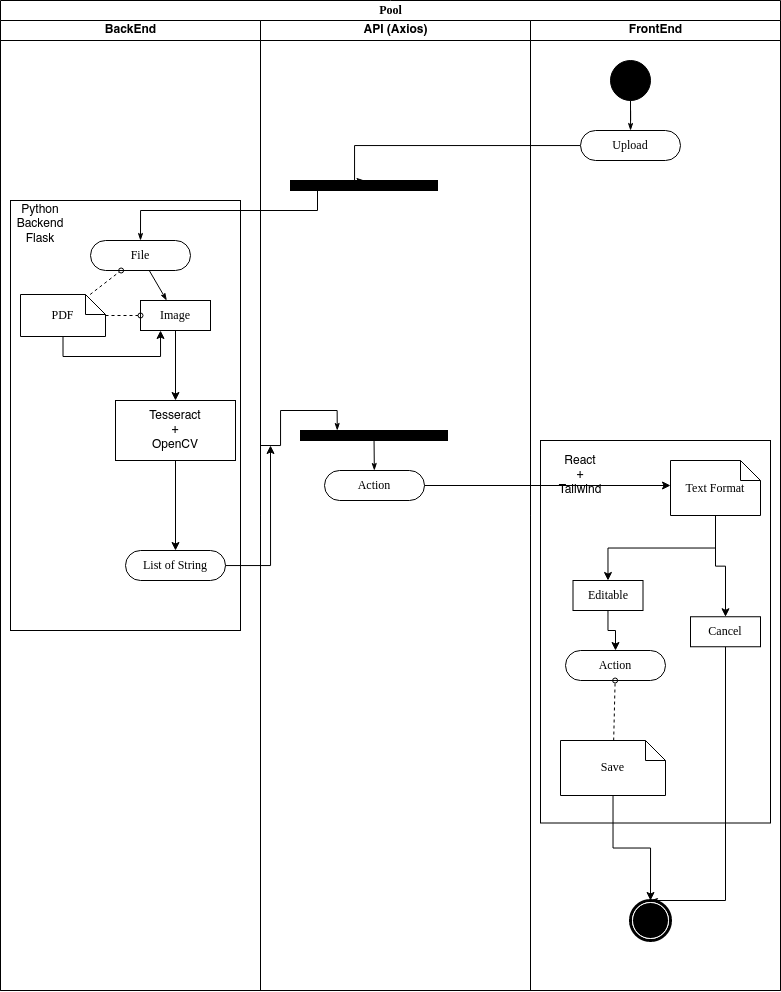

The diagram above was exported from draw.io. Its source (the exported page's mxGraphModel, read from the mxfile embedded in the PNG):
<mxGraphModel dx="1021" dy="504" grid="1" gridSize="10" guides="1" tooltips="1" connect="1" arrows="1" fold="1" page="1" pageScale="1" pageWidth="850" pageHeight="1100" background="none" math="0" shadow="0">
  <root>
    <mxCell id="0" />
    <mxCell id="1" parent="0" />
    <mxCell id="1c1d494c118603dd-1" value="Pool" style="swimlane;html=1;childLayout=stackLayout;startSize=20;rounded=0;shadow=0;comic=0;labelBackgroundColor=none;strokeWidth=1;fontFamily=Verdana;fontSize=12;align=center;" parent="1" vertex="1">
      <mxGeometry x="40" y="20" width="780" height="990" as="geometry" />
    </mxCell>
    <mxCell id="1c1d494c118603dd-2" value="BackEnd" style="swimlane;html=1;startSize=20;" parent="1c1d494c118603dd-1" vertex="1">
      <mxGeometry y="20" width="260" height="970" as="geometry" />
    </mxCell>
    <mxCell id="Mkoq3awWcvgHqPcyiwHA-1" value="" style="rounded=0;whiteSpace=wrap;html=1;" vertex="1" parent="1c1d494c118603dd-2">
      <mxGeometry x="10" y="180" width="230" height="430" as="geometry" />
    </mxCell>
    <mxCell id="1c1d494c118603dd-34" style="edgeStyle=none;rounded=0;html=1;labelBackgroundColor=none;startArrow=none;startFill=0;startSize=5;endArrow=classicThin;endFill=1;endSize=5;jettySize=auto;orthogonalLoop=1;strokeWidth=1;fontFamily=Verdana;fontSize=12" parent="1c1d494c118603dd-2" source="1c1d494c118603dd-6" target="1c1d494c118603dd-10" edge="1">
      <mxGeometry relative="1" as="geometry" />
    </mxCell>
    <mxCell id="1c1d494c118603dd-6" value="File" style="rounded=1;whiteSpace=wrap;html=1;shadow=0;comic=0;labelBackgroundColor=none;strokeWidth=1;fontFamily=Verdana;fontSize=12;align=center;arcSize=50;" parent="1c1d494c118603dd-2" vertex="1">
      <mxGeometry x="90" y="220" width="100" height="30" as="geometry" />
    </mxCell>
    <mxCell id="1c1d494c118603dd-7" value="List of String" style="rounded=1;whiteSpace=wrap;html=1;shadow=0;comic=0;labelBackgroundColor=none;strokeWidth=1;fontFamily=Verdana;fontSize=12;align=center;arcSize=50;" parent="1c1d494c118603dd-2" vertex="1">
      <mxGeometry x="125" y="530" width="100" height="30" as="geometry" />
    </mxCell>
    <mxCell id="Mkoq3awWcvgHqPcyiwHA-12" style="edgeStyle=orthogonalEdgeStyle;rounded=0;orthogonalLoop=1;jettySize=auto;html=1;" edge="1" parent="1c1d494c118603dd-2" source="1c1d494c118603dd-10" target="Mkoq3awWcvgHqPcyiwHA-10">
      <mxGeometry relative="1" as="geometry" />
    </mxCell>
    <mxCell id="1c1d494c118603dd-10" value="Image" style="rounded=0;whiteSpace=wrap;html=1;shadow=0;comic=0;labelBackgroundColor=none;strokeWidth=1;fontFamily=Verdana;fontSize=12;align=center;arcSize=50;" parent="1c1d494c118603dd-2" vertex="1">
      <mxGeometry x="140" y="280" width="70" height="30" as="geometry" />
    </mxCell>
    <mxCell id="1c1d494c118603dd-46" style="edgeStyle=none;rounded=0;html=1;labelBackgroundColor=none;startArrow=none;startFill=0;startSize=5;endArrow=oval;endFill=0;endSize=5;jettySize=auto;orthogonalLoop=1;strokeWidth=1;fontFamily=Verdana;fontSize=12;dashed=1;" parent="1c1d494c118603dd-2" source="1c1d494c118603dd-21" target="1c1d494c118603dd-6" edge="1">
      <mxGeometry relative="1" as="geometry" />
    </mxCell>
    <mxCell id="1c1d494c118603dd-47" style="edgeStyle=none;rounded=0;html=1;dashed=1;labelBackgroundColor=none;startArrow=none;startFill=0;startSize=5;endArrow=oval;endFill=0;endSize=5;jettySize=auto;orthogonalLoop=1;strokeWidth=1;fontFamily=Verdana;fontSize=12" parent="1c1d494c118603dd-2" source="1c1d494c118603dd-21" target="1c1d494c118603dd-10" edge="1">
      <mxGeometry relative="1" as="geometry" />
    </mxCell>
    <mxCell id="Mkoq3awWcvgHqPcyiwHA-9" style="edgeStyle=orthogonalEdgeStyle;rounded=0;orthogonalLoop=1;jettySize=auto;html=1;entryX=0.286;entryY=1;entryDx=0;entryDy=0;entryPerimeter=0;exitX=0.5;exitY=1;exitDx=0;exitDy=0;exitPerimeter=0;" edge="1" parent="1c1d494c118603dd-2" source="1c1d494c118603dd-21" target="1c1d494c118603dd-10">
      <mxGeometry relative="1" as="geometry" />
    </mxCell>
    <mxCell id="1c1d494c118603dd-21" value="PDF" style="shape=note;whiteSpace=wrap;html=1;rounded=0;shadow=0;comic=0;labelBackgroundColor=none;strokeWidth=1;fontFamily=Verdana;fontSize=12;align=center;size=20;" parent="1c1d494c118603dd-2" vertex="1">
      <mxGeometry x="20" y="274" width="85" height="42" as="geometry" />
    </mxCell>
    <mxCell id="Mkoq3awWcvgHqPcyiwHA-2" value="Python Backend&lt;br&gt;Flask" style="text;html=1;strokeColor=none;fillColor=none;align=center;verticalAlign=middle;whiteSpace=wrap;rounded=0;" vertex="1" parent="1c1d494c118603dd-2">
      <mxGeometry x="10" y="189" width="60" height="30" as="geometry" />
    </mxCell>
    <mxCell id="Mkoq3awWcvgHqPcyiwHA-13" style="edgeStyle=orthogonalEdgeStyle;rounded=0;orthogonalLoop=1;jettySize=auto;html=1;" edge="1" parent="1c1d494c118603dd-2" source="Mkoq3awWcvgHqPcyiwHA-10" target="1c1d494c118603dd-7">
      <mxGeometry relative="1" as="geometry" />
    </mxCell>
    <mxCell id="Mkoq3awWcvgHqPcyiwHA-10" value="Tesseract&lt;br&gt;+&lt;br&gt;OpenCV" style="rounded=0;whiteSpace=wrap;html=1;" vertex="1" parent="1c1d494c118603dd-2">
      <mxGeometry x="115" y="380" width="120" height="60" as="geometry" />
    </mxCell>
    <mxCell id="1c1d494c118603dd-3" value="API (Axios)" style="swimlane;html=1;startSize=20;" parent="1c1d494c118603dd-1" vertex="1">
      <mxGeometry x="260" y="20" width="270" height="970" as="geometry" />
    </mxCell>
    <mxCell id="60571a20871a0731-3" value="" style="whiteSpace=wrap;html=1;rounded=0;shadow=0;comic=0;labelBackgroundColor=none;strokeWidth=1;fillColor=#000000;fontFamily=Verdana;fontSize=12;align=center;rotation=0;" parent="1c1d494c118603dd-3" vertex="1">
      <mxGeometry x="30" y="160" width="147" height="10" as="geometry" />
    </mxCell>
    <mxCell id="1c1d494c118603dd-11" value="Action" style="rounded=1;whiteSpace=wrap;html=1;shadow=0;comic=0;labelBackgroundColor=none;strokeWidth=1;fontFamily=Verdana;fontSize=12;align=center;arcSize=50;" parent="1c1d494c118603dd-3" vertex="1">
      <mxGeometry x="64" y="450" width="100" height="30" as="geometry" />
    </mxCell>
    <mxCell id="1c1d494c118603dd-39" style="edgeStyle=none;rounded=0;html=1;labelBackgroundColor=none;startArrow=none;startFill=0;startSize=5;endArrow=classicThin;endFill=1;endSize=5;jettySize=auto;orthogonalLoop=1;strokeWidth=1;fontFamily=Verdana;fontSize=12" parent="1c1d494c118603dd-3" source="1c1d494c118603dd-12" target="1c1d494c118603dd-11" edge="1">
      <mxGeometry relative="1" as="geometry" />
    </mxCell>
    <mxCell id="1c1d494c118603dd-12" value="" style="whiteSpace=wrap;html=1;rounded=0;shadow=0;comic=0;labelBackgroundColor=none;strokeWidth=1;fillColor=#000000;fontFamily=Verdana;fontSize=12;align=center;rotation=0;" parent="1c1d494c118603dd-3" vertex="1">
      <mxGeometry x="40" y="410" width="147" height="10" as="geometry" />
    </mxCell>
    <mxCell id="1c1d494c118603dd-28" style="edgeStyle=orthogonalEdgeStyle;rounded=0;html=1;entryX=0.5;entryY=0;labelBackgroundColor=none;startArrow=none;startFill=0;startSize=5;endArrow=classicThin;endFill=1;endSize=5;jettySize=auto;orthogonalLoop=1;strokeWidth=1;fontFamily=Verdana;fontSize=12" parent="1c1d494c118603dd-1" source="60571a20871a0731-8" target="60571a20871a0731-3" edge="1">
      <mxGeometry relative="1" as="geometry">
        <Array as="points">
          <mxPoint x="354" y="145" />
        </Array>
      </mxGeometry>
    </mxCell>
    <mxCell id="1c1d494c118603dd-30" style="edgeStyle=orthogonalEdgeStyle;rounded=0;html=1;exitX=0.25;exitY=1;entryX=0.5;entryY=0;labelBackgroundColor=none;startArrow=none;startFill=0;startSize=5;endArrow=classicThin;endFill=1;endSize=5;jettySize=auto;orthogonalLoop=1;strokeWidth=1;fontFamily=Verdana;fontSize=12" parent="1c1d494c118603dd-1" source="60571a20871a0731-3" target="1c1d494c118603dd-6" edge="1">
      <mxGeometry relative="1" as="geometry">
        <Array as="points">
          <mxPoint x="317" y="210" />
          <mxPoint x="140" y="210" />
        </Array>
      </mxGeometry>
    </mxCell>
    <mxCell id="1c1d494c118603dd-4" value="FrontEnd" style="swimlane;html=1;startSize=20;" parent="1c1d494c118603dd-1" vertex="1">
      <mxGeometry x="530" y="20" width="250" height="970" as="geometry" />
    </mxCell>
    <mxCell id="Mkoq3awWcvgHqPcyiwHA-3" value="" style="rounded=0;whiteSpace=wrap;html=1;" vertex="1" parent="1c1d494c118603dd-4">
      <mxGeometry x="10" y="420" width="230" height="382.5" as="geometry" />
    </mxCell>
    <mxCell id="1c1d494c118603dd-27" style="edgeStyle=orthogonalEdgeStyle;rounded=0;html=1;labelBackgroundColor=none;startArrow=none;startFill=0;startSize=5;endArrow=classicThin;endFill=1;endSize=5;jettySize=auto;orthogonalLoop=1;strokeWidth=1;fontFamily=Verdana;fontSize=12" parent="1c1d494c118603dd-4" source="60571a20871a0731-4" target="60571a20871a0731-8" edge="1">
      <mxGeometry relative="1" as="geometry" />
    </mxCell>
    <mxCell id="60571a20871a0731-4" value="" style="ellipse;whiteSpace=wrap;html=1;rounded=0;shadow=0;comic=0;labelBackgroundColor=none;strokeWidth=1;fillColor=#000000;fontFamily=Verdana;fontSize=12;align=center;" parent="1c1d494c118603dd-4" vertex="1">
      <mxGeometry x="80" y="40" width="40" height="40" as="geometry" />
    </mxCell>
    <mxCell id="60571a20871a0731-8" value="Upload" style="rounded=1;whiteSpace=wrap;html=1;shadow=0;comic=0;labelBackgroundColor=none;strokeWidth=1;fontFamily=Verdana;fontSize=12;align=center;arcSize=50;" parent="1c1d494c118603dd-4" vertex="1">
      <mxGeometry x="50" y="110" width="100" height="30" as="geometry" />
    </mxCell>
    <mxCell id="1c1d494c118603dd-43" style="edgeStyle=none;rounded=0;html=1;labelBackgroundColor=none;startArrow=none;startFill=0;startSize=5;endArrow=classicThin;endFill=1;endSize=5;jettySize=auto;orthogonalLoop=1;strokeWidth=1;fontFamily=Verdana;fontSize=12;entryX=0.5;entryY=0;entryDx=0;entryDy=0;" parent="1c1d494c118603dd-4" source="1c1d494c118603dd-17" target="60571a20871a0731-5" edge="1">
      <mxGeometry relative="1" as="geometry">
        <mxPoint x="120" y="870" as="targetPoint" />
        <Array as="points">
          <mxPoint x="195" y="880" />
        </Array>
      </mxGeometry>
    </mxCell>
    <mxCell id="60571a20871a0731-5" value="" style="shape=mxgraph.bpmn.shape;html=1;verticalLabelPosition=bottom;labelBackgroundColor=#ffffff;verticalAlign=top;perimeter=ellipsePerimeter;outline=end;symbol=terminate;rounded=0;shadow=0;comic=0;strokeWidth=1;fontFamily=Verdana;fontSize=12;align=center;" parent="1c1d494c118603dd-4" vertex="1">
      <mxGeometry x="100" y="880" width="40" height="40" as="geometry" />
    </mxCell>
    <mxCell id="1c1d494c118603dd-16" value="Action" style="rounded=1;whiteSpace=wrap;html=1;shadow=0;comic=0;labelBackgroundColor=none;strokeWidth=1;fontFamily=Verdana;fontSize=12;align=center;arcSize=50;" parent="1c1d494c118603dd-4" vertex="1">
      <mxGeometry x="35" y="630" width="100" height="30" as="geometry" />
    </mxCell>
    <mxCell id="1c1d494c118603dd-53" style="edgeStyle=none;rounded=0;html=1;dashed=1;labelBackgroundColor=none;startArrow=none;startFill=0;startSize=5;endArrow=oval;endFill=0;endSize=5;jettySize=auto;orthogonalLoop=1;strokeWidth=1;fontFamily=Verdana;fontSize=12" parent="1c1d494c118603dd-4" source="1c1d494c118603dd-23" edge="1">
      <mxGeometry relative="1" as="geometry">
        <mxPoint x="151.72413793103442" y="480.0000000000001" as="targetPoint" />
      </mxGeometry>
    </mxCell>
    <mxCell id="Mkoq3awWcvgHqPcyiwHA-17" style="edgeStyle=orthogonalEdgeStyle;rounded=0;orthogonalLoop=1;jettySize=auto;html=1;entryX=0.5;entryY=0;entryDx=0;entryDy=0;exitX=0.5;exitY=1;exitDx=0;exitDy=0;exitPerimeter=0;" edge="1" parent="1c1d494c118603dd-4" source="1c1d494c118603dd-23" target="Mkoq3awWcvgHqPcyiwHA-16">
      <mxGeometry relative="1" as="geometry" />
    </mxCell>
    <mxCell id="Mkoq3awWcvgHqPcyiwHA-18" style="edgeStyle=orthogonalEdgeStyle;rounded=0;orthogonalLoop=1;jettySize=auto;html=1;" edge="1" parent="1c1d494c118603dd-4" source="1c1d494c118603dd-23" target="1c1d494c118603dd-17">
      <mxGeometry relative="1" as="geometry" />
    </mxCell>
    <mxCell id="1c1d494c118603dd-23" value="Text Format" style="shape=note;whiteSpace=wrap;html=1;rounded=0;shadow=0;comic=0;labelBackgroundColor=none;strokeWidth=1;fontFamily=Verdana;fontSize=12;align=center;size=20;" parent="1c1d494c118603dd-4" vertex="1">
      <mxGeometry x="140" y="440" width="90" height="55" as="geometry" />
    </mxCell>
    <mxCell id="1c1d494c118603dd-54" style="edgeStyle=none;rounded=0;html=1;dashed=1;labelBackgroundColor=none;startArrow=none;startFill=0;startSize=5;endArrow=oval;endFill=0;endSize=5;jettySize=auto;orthogonalLoop=1;strokeWidth=1;fontFamily=Verdana;fontSize=12" parent="1c1d494c118603dd-4" source="1c1d494c118603dd-24" target="1c1d494c118603dd-16" edge="1">
      <mxGeometry relative="1" as="geometry" />
    </mxCell>
    <mxCell id="Mkoq3awWcvgHqPcyiwHA-20" style="edgeStyle=orthogonalEdgeStyle;rounded=0;orthogonalLoop=1;jettySize=auto;html=1;entryX=0.5;entryY=0;entryDx=0;entryDy=0;" edge="1" parent="1c1d494c118603dd-4" source="1c1d494c118603dd-24" target="60571a20871a0731-5">
      <mxGeometry relative="1" as="geometry" />
    </mxCell>
    <mxCell id="1c1d494c118603dd-24" value="Save" style="shape=note;whiteSpace=wrap;html=1;rounded=0;shadow=0;comic=0;labelBackgroundColor=none;strokeWidth=1;fontFamily=Verdana;fontSize=12;align=center;size=20;" parent="1c1d494c118603dd-4" vertex="1">
      <mxGeometry x="30" y="720" width="105" height="55" as="geometry" />
    </mxCell>
    <mxCell id="1c1d494c118603dd-17" value="Cancel" style="rounded=0;whiteSpace=wrap;html=1;shadow=0;comic=0;labelBackgroundColor=none;strokeWidth=1;fontFamily=Verdana;fontSize=12;align=center;arcSize=50;" parent="1c1d494c118603dd-4" vertex="1">
      <mxGeometry x="160" y="596.25" width="70" height="30" as="geometry" />
    </mxCell>
    <mxCell id="Mkoq3awWcvgHqPcyiwHA-19" style="edgeStyle=orthogonalEdgeStyle;rounded=0;orthogonalLoop=1;jettySize=auto;html=1;" edge="1" parent="1c1d494c118603dd-4" source="Mkoq3awWcvgHqPcyiwHA-16" target="1c1d494c118603dd-16">
      <mxGeometry relative="1" as="geometry" />
    </mxCell>
    <mxCell id="Mkoq3awWcvgHqPcyiwHA-16" value="Editable" style="rounded=0;whiteSpace=wrap;html=1;shadow=0;comic=0;labelBackgroundColor=none;strokeWidth=1;fontFamily=Verdana;fontSize=12;align=center;arcSize=50;" vertex="1" parent="1c1d494c118603dd-4">
      <mxGeometry x="42.5" y="560" width="70" height="30" as="geometry" />
    </mxCell>
    <mxCell id="Mkoq3awWcvgHqPcyiwHA-21" value="React&lt;br&gt;+&lt;br&gt;Tailwind" style="text;html=1;strokeColor=none;fillColor=none;align=center;verticalAlign=middle;whiteSpace=wrap;rounded=0;" vertex="1" parent="1c1d494c118603dd-4">
      <mxGeometry x="20" y="440" width="60" height="30" as="geometry" />
    </mxCell>
    <mxCell id="1c1d494c118603dd-32" style="edgeStyle=orthogonalEdgeStyle;rounded=0;html=1;entryX=0.25;entryY=0;labelBackgroundColor=none;startArrow=none;startFill=0;startSize=5;endArrow=classicThin;endFill=1;endSize=5;jettySize=auto;orthogonalLoop=1;strokeWidth=1;fontFamily=Verdana;fontSize=12" parent="1c1d494c118603dd-1" target="1c1d494c118603dd-12" edge="1">
      <mxGeometry relative="1" as="geometry">
        <mxPoint x="260" y="445" as="sourcePoint" />
      </mxGeometry>
    </mxCell>
    <mxCell id="Mkoq3awWcvgHqPcyiwHA-15" style="edgeStyle=orthogonalEdgeStyle;rounded=0;orthogonalLoop=1;jettySize=auto;html=1;" edge="1" parent="1c1d494c118603dd-1" source="1c1d494c118603dd-11">
      <mxGeometry relative="1" as="geometry">
        <mxPoint x="670" y="485.0000000000001" as="targetPoint" />
      </mxGeometry>
    </mxCell>
    <mxCell id="Mkoq3awWcvgHqPcyiwHA-7" style="edgeStyle=orthogonalEdgeStyle;rounded=0;orthogonalLoop=1;jettySize=auto;html=1;" edge="1" parent="1" source="1c1d494c118603dd-7">
      <mxGeometry relative="1" as="geometry">
        <mxPoint x="310" y="465" as="targetPoint" />
      </mxGeometry>
    </mxCell>
  </root>
</mxGraphModel>